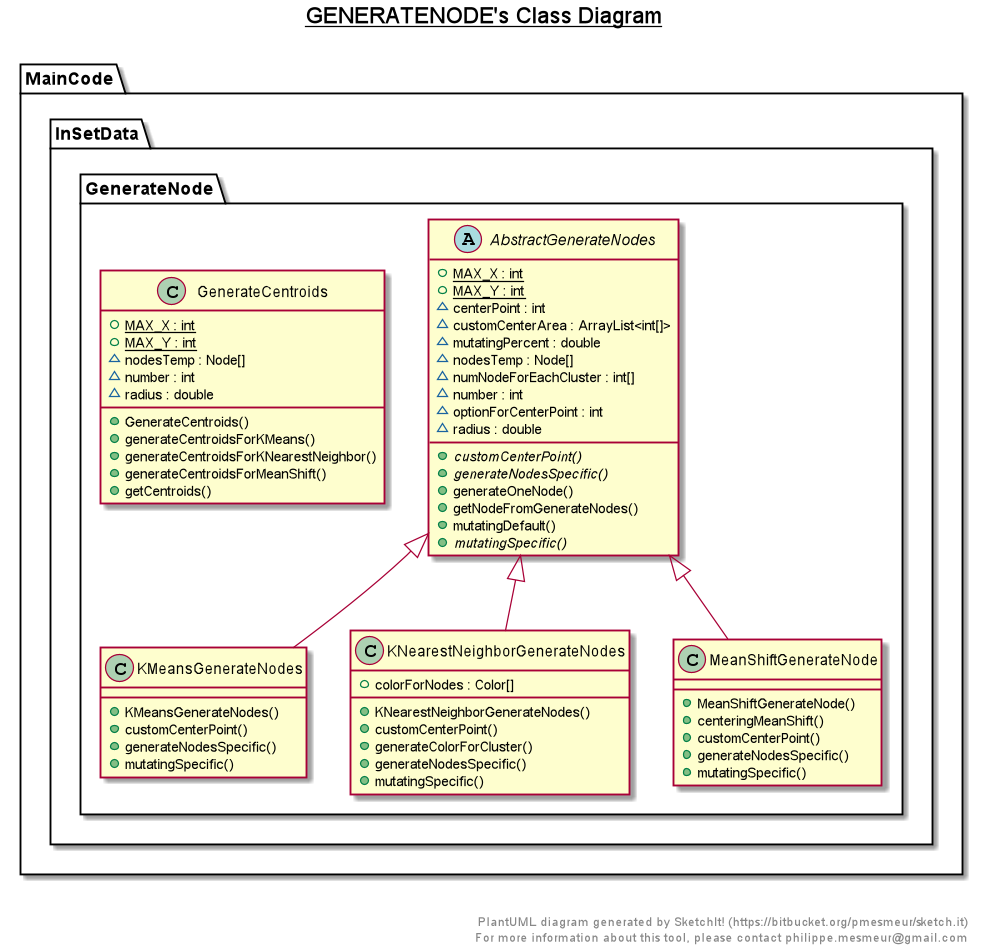

The diagram above was rendered by PlantUML. Its source (embedded in the PNG):
@startuml

title __GENERATENODE's Class Diagram__\n

  namespace MainCode {
    namespace InSetData {
      namespace GenerateNode {
        abstract class MainCode.InSetData.GenerateNode.AbstractGenerateNodes {
            {static} + MAX_X : int
            {static} + MAX_Y : int
            ~ centerPoint : int
            ~ customCenterArea : ArrayList<int[]>
            ~ mutatingPercent : double
            ~ nodesTemp : Node[]
            ~ numNodeForEachCluster : int[]
            ~ number : int
            ~ optionForCenterPoint : int
            ~ radius : double
            {abstract} + customCenterPoint()
            {abstract} + generateNodesSpecific()
            + generateOneNode()
            + getNodeFromGenerateNodes()
            + mutatingDefault()
            {abstract} + mutatingSpecific()
        }
      }
    }
  }
  

  namespace MainCode {
    namespace InSetData {
      namespace GenerateNode {
        class MainCode.InSetData.GenerateNode.GenerateCentroids {
            {static} + MAX_X : int
            {static} + MAX_Y : int
            ~ nodesTemp : Node[]
            ~ number : int
            ~ radius : double
            + GenerateCentroids()
            + generateCentroidsForKMeans()
            + generateCentroidsForKNearestNeighbor()
            + generateCentroidsForMeanShift()
            + getCentroids()
        }
      }
    }
  }
  

  namespace MainCode {
    namespace InSetData {
      namespace GenerateNode {
        class MainCode.InSetData.GenerateNode.KMeansGenerateNodes {
            + KMeansGenerateNodes()
            + customCenterPoint()
            + generateNodesSpecific()
            + mutatingSpecific()
        }
      }
    }
  }
  

  namespace MainCode {
    namespace InSetData {
      namespace GenerateNode {
        class MainCode.InSetData.GenerateNode.KNearestNeighborGenerateNodes {
            + colorForNodes : Color[]
            + KNearestNeighborGenerateNodes()
            + customCenterPoint()
            + generateColorForCluster()
            + generateNodesSpecific()
            + mutatingSpecific()
        }
      }
    }
  }
  

  namespace MainCode {
    namespace InSetData {
      namespace GenerateNode {
        class MainCode.InSetData.GenerateNode.MeanShiftGenerateNode {
            + MeanShiftGenerateNode()
            + centeringMeanShift()
            + customCenterPoint()
            + generateNodesSpecific()
            + mutatingSpecific()
        }
      }
    }
  }
  

  MainCode.InSetData.GenerateNode.KMeansGenerateNodes -up-|> MainCode.InSetData.GenerateNode.AbstractGenerateNodes
  MainCode.InSetData.GenerateNode.KNearestNeighborGenerateNodes -up-|> MainCode.InSetData.GenerateNode.AbstractGenerateNodes
  MainCode.InSetData.GenerateNode.MeanShiftGenerateNode -up-|> MainCode.InSetData.GenerateNode.AbstractGenerateNodes


right footer


PlantUML diagram generated by SketchIt! (https://bitbucket.org/pmesmeur/sketch.it)
For more information about this tool, please contact philippe.mesmeur@gmail.com
endfooter

@enduml